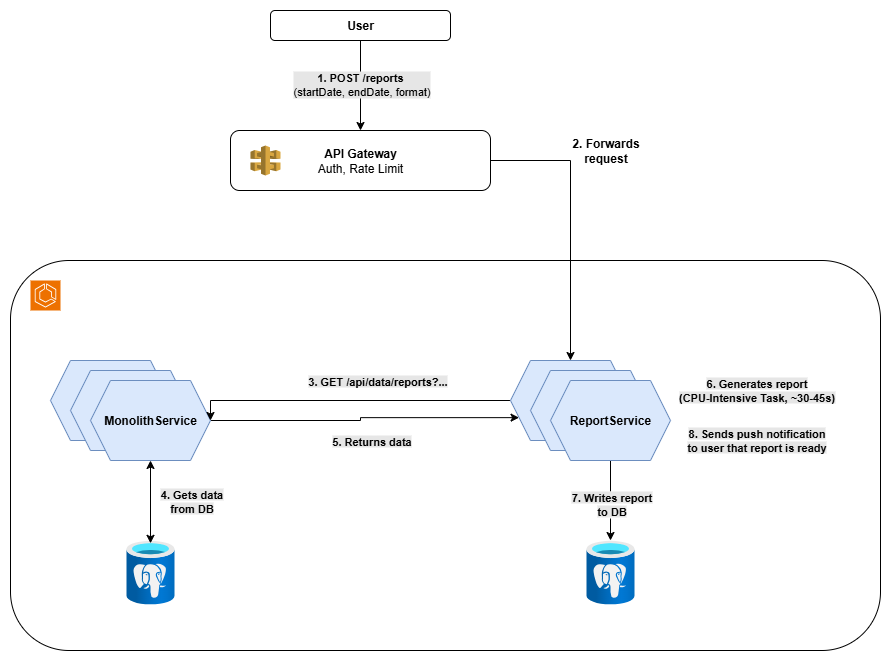

The diagram above was exported from draw.io. Its source (the exported page's mxGraphModel, read from the mxfile embedded in the PNG):
<mxGraphModel dx="1489" dy="890" grid="1" gridSize="10" guides="1" tooltips="1" connect="1" arrows="1" fold="1" page="1" pageScale="1" pageWidth="827" pageHeight="1169" math="0" shadow="0">
  <root>
    <mxCell id="0" />
    <mxCell id="1" parent="0" />
    <mxCell id="qjXD0h0UdZsJraqUG-Of-3" value="&lt;b&gt;API Gateway&lt;/b&gt;&lt;div&gt;Auth, Rate Limit&lt;/div&gt;" style="rounded=1;whiteSpace=wrap;html=1;" parent="1" vertex="1">
      <mxGeometry x="250" y="160" width="260" height="60" as="geometry" />
    </mxCell>
    <mxCell id="qjXD0h0UdZsJraqUG-Of-5" style="edgeStyle=orthogonalEdgeStyle;rounded=0;orthogonalLoop=1;jettySize=auto;html=1;entryX=0.5;entryY=0;entryDx=0;entryDy=0;" parent="1" source="qjXD0h0UdZsJraqUG-Of-1" target="qjXD0h0UdZsJraqUG-Of-3" edge="1">
      <mxGeometry relative="1" as="geometry" />
    </mxCell>
    <mxCell id="qjXD0h0UdZsJraqUG-Of-7" value="&lt;b&gt;1. POST /reports&lt;/b&gt;&amp;nbsp;&lt;div&gt;(startDate, endDate, format)&lt;/div&gt;" style="edgeLabel;html=1;align=center;verticalAlign=middle;resizable=0;points=[];labelBackgroundColor=#E6E6E6;" parent="qjXD0h0UdZsJraqUG-Of-5" vertex="1" connectable="0">
      <mxGeometry x="-0.037" relative="1" as="geometry">
        <mxPoint as="offset" />
      </mxGeometry>
    </mxCell>
    <mxCell id="qjXD0h0UdZsJraqUG-Of-1" value="&lt;b&gt;User&lt;/b&gt;" style="rounded=1;whiteSpace=wrap;html=1;" parent="1" vertex="1">
      <mxGeometry x="290" y="40" width="180" height="30" as="geometry" />
    </mxCell>
    <mxCell id="qjXD0h0UdZsJraqUG-Of-2" value="" style="outlineConnect=0;dashed=0;verticalLabelPosition=bottom;verticalAlign=top;align=center;html=1;shape=mxgraph.aws3.api_gateway;fillColor=#D9A741;gradientColor=none;" parent="1" vertex="1">
      <mxGeometry x="270" y="175" width="30" height="30" as="geometry" />
    </mxCell>
    <mxCell id="qjXD0h0UdZsJraqUG-Of-8" value="" style="rounded=1;whiteSpace=wrap;html=1;" parent="1" vertex="1">
      <mxGeometry x="30" y="290" width="870" height="390" as="geometry" />
    </mxCell>
    <mxCell id="qjXD0h0UdZsJraqUG-Of-9" value="" style="sketch=0;points=[[0,0,0],[0.25,0,0],[0.5,0,0],[0.75,0,0],[1,0,0],[0,1,0],[0.25,1,0],[0.5,1,0],[0.75,1,0],[1,1,0],[0,0.25,0],[0,0.5,0],[0,0.75,0],[1,0.25,0],[1,0.5,0],[1,0.75,0]];outlineConnect=0;fontColor=#232F3E;fillColor=#ED7100;strokeColor=#ffffff;dashed=0;verticalLabelPosition=bottom;verticalAlign=top;align=center;html=1;fontSize=12;fontStyle=0;aspect=fixed;shape=mxgraph.aws4.resourceIcon;resIcon=mxgraph.aws4.ecs;" parent="1" vertex="1">
      <mxGeometry x="50" y="310" width="30" height="30" as="geometry" />
    </mxCell>
    <mxCell id="qjXD0h0UdZsJraqUG-Of-10" value="" style="shape=hexagon;perimeter=hexagonPerimeter2;whiteSpace=wrap;html=1;fixedSize=1;fillColor=#dae8fc;strokeColor=#6c8ebf;" parent="1" vertex="1">
      <mxGeometry x="70" y="390" width="120" height="80" as="geometry" />
    </mxCell>
    <mxCell id="qjXD0h0UdZsJraqUG-Of-11" value="" style="shape=hexagon;perimeter=hexagonPerimeter2;whiteSpace=wrap;html=1;fixedSize=1;fillColor=#dae8fc;strokeColor=#6c8ebf;" parent="1" vertex="1">
      <mxGeometry x="90" y="400" width="120" height="80" as="geometry" />
    </mxCell>
    <mxCell id="qjXD0h0UdZsJraqUG-Of-30" style="edgeStyle=orthogonalEdgeStyle;rounded=0;orthogonalLoop=1;jettySize=auto;html=1;entryX=0;entryY=0.75;entryDx=0;entryDy=0;exitX=1;exitY=0.5;exitDx=0;exitDy=0;" parent="1" source="qjXD0h0UdZsJraqUG-Of-12" target="qjXD0h0UdZsJraqUG-Of-13" edge="1">
      <mxGeometry relative="1" as="geometry" />
    </mxCell>
    <mxCell id="qjXD0h0UdZsJraqUG-Of-12" value="&lt;b&gt;MonolithService&lt;/b&gt;" style="shape=hexagon;perimeter=hexagonPerimeter2;whiteSpace=wrap;html=1;fixedSize=1;fillColor=#dae8fc;strokeColor=#6c8ebf;" parent="1" vertex="1">
      <mxGeometry x="110" y="410" width="120" height="80" as="geometry" />
    </mxCell>
    <mxCell id="qjXD0h0UdZsJraqUG-Of-17" style="edgeStyle=orthogonalEdgeStyle;rounded=0;orthogonalLoop=1;jettySize=auto;html=1;entryX=1;entryY=0.5;entryDx=0;entryDy=0;" parent="1" source="qjXD0h0UdZsJraqUG-Of-13" target="qjXD0h0UdZsJraqUG-Of-12" edge="1">
      <mxGeometry relative="1" as="geometry">
        <Array as="points">
          <mxPoint x="230" y="430" />
        </Array>
      </mxGeometry>
    </mxCell>
    <mxCell id="qjXD0h0UdZsJraqUG-Of-23" value="&lt;b style=&quot;background-color: rgb(230, 230, 230);&quot;&gt;3. GET /api/data/reports?...&lt;/b&gt;" style="edgeLabel;html=1;align=center;verticalAlign=middle;resizable=0;points=[];" parent="qjXD0h0UdZsJraqUG-Of-17" vertex="1" connectable="0">
      <mxGeometry x="-0.0208" y="-3" relative="1" as="geometry">
        <mxPoint x="23" y="-17" as="offset" />
      </mxGeometry>
    </mxCell>
    <mxCell id="qjXD0h0UdZsJraqUG-Of-13" value="" style="shape=hexagon;perimeter=hexagonPerimeter2;whiteSpace=wrap;html=1;fixedSize=1;fillColor=#dae8fc;strokeColor=#6c8ebf;" parent="1" vertex="1">
      <mxGeometry x="530" y="390" width="120" height="80" as="geometry" />
    </mxCell>
    <mxCell id="qjXD0h0UdZsJraqUG-Of-14" value="" style="shape=hexagon;perimeter=hexagonPerimeter2;whiteSpace=wrap;html=1;fixedSize=1;fillColor=#dae8fc;strokeColor=#6c8ebf;" parent="1" vertex="1">
      <mxGeometry x="550" y="400" width="120" height="80" as="geometry" />
    </mxCell>
    <mxCell id="qjXD0h0UdZsJraqUG-Of-34" style="edgeStyle=orthogonalEdgeStyle;rounded=0;orthogonalLoop=1;jettySize=auto;html=1;" parent="1" source="qjXD0h0UdZsJraqUG-Of-15" target="qjXD0h0UdZsJraqUG-Of-25" edge="1">
      <mxGeometry relative="1" as="geometry" />
    </mxCell>
    <mxCell id="qjXD0h0UdZsJraqUG-Of-15" value="&lt;b&gt;ReportService&lt;/b&gt;" style="shape=hexagon;perimeter=hexagonPerimeter2;whiteSpace=wrap;html=1;fixedSize=1;fillColor=#dae8fc;strokeColor=#6c8ebf;" parent="1" vertex="1">
      <mxGeometry x="570" y="410" width="120" height="80" as="geometry" />
    </mxCell>
    <mxCell id="qjXD0h0UdZsJraqUG-Of-21" style="edgeStyle=orthogonalEdgeStyle;rounded=0;orthogonalLoop=1;jettySize=auto;html=1;entryX=0.5;entryY=0;entryDx=0;entryDy=0;" parent="1" source="qjXD0h0UdZsJraqUG-Of-3" target="qjXD0h0UdZsJraqUG-Of-13" edge="1">
      <mxGeometry relative="1" as="geometry" />
    </mxCell>
    <mxCell id="qjXD0h0UdZsJraqUG-Of-22" value="&lt;b style=&quot;background-color: light-dark(#ffffff, var(--ge-dark-color, #121212));&quot;&gt;2. Forwards&lt;/b&gt;&lt;div&gt;&lt;b style=&quot;background-color: light-dark(#ffffff, var(--ge-dark-color, #121212));&quot;&gt;request&lt;/b&gt;&lt;/div&gt;" style="text;html=1;align=center;verticalAlign=middle;resizable=0;points=[];autosize=1;strokeColor=none;fillColor=none;" parent="1" vertex="1">
      <mxGeometry x="580" y="160" width="90" height="40" as="geometry" />
    </mxCell>
    <mxCell id="qjXD0h0UdZsJraqUG-Of-24" value="" style="image;aspect=fixed;html=1;points=[];align=center;fontSize=12;image=img/lib/azure2/databases/Azure_Database_PostgreSQL_Server.svg;" parent="1" vertex="1">
      <mxGeometry x="146" y="570" width="48" height="64" as="geometry" />
    </mxCell>
    <mxCell id="qjXD0h0UdZsJraqUG-Of-25" value="" style="image;aspect=fixed;html=1;points=[];align=center;fontSize=12;image=img/lib/azure2/databases/Azure_Database_PostgreSQL_Server.svg;" parent="1" vertex="1">
      <mxGeometry x="606" y="570" width="48" height="64" as="geometry" />
    </mxCell>
    <mxCell id="qjXD0h0UdZsJraqUG-Of-26" style="rounded=0;orthogonalLoop=1;jettySize=auto;html=1;entryX=0.5;entryY=0.044;entryDx=0;entryDy=0;entryPerimeter=0;startArrow=classic;startFill=1;" parent="1" source="qjXD0h0UdZsJraqUG-Of-12" target="qjXD0h0UdZsJraqUG-Of-24" edge="1">
      <mxGeometry relative="1" as="geometry" />
    </mxCell>
    <mxCell id="qjXD0h0UdZsJraqUG-Of-31" value="&lt;b style=&quot;background-color: rgb(230, 230, 230);&quot;&gt;5. Returns data&lt;/b&gt;" style="edgeLabel;html=1;align=center;verticalAlign=middle;resizable=0;points=[];" parent="1" vertex="1" connectable="0">
      <mxGeometry x="390" y="470" as="geometry" />
    </mxCell>
    <mxCell id="qjXD0h0UdZsJraqUG-Of-32" value="&lt;b style=&quot;background-color: rgb(230, 230, 230);&quot;&gt;4. Gets data&lt;/b&gt;&lt;div&gt;&lt;b style=&quot;background-color: rgb(230, 230, 230);&quot;&gt;from DB&lt;/b&gt;&lt;/div&gt;" style="edgeLabel;html=1;align=center;verticalAlign=middle;resizable=0;points=[];" parent="1" vertex="1" connectable="0">
      <mxGeometry x="210" y="530" as="geometry" />
    </mxCell>
    <mxCell id="qjXD0h0UdZsJraqUG-Of-33" value="&lt;b style=&quot;background-color: rgb(230, 230, 230);&quot;&gt;6. Generates report&lt;/b&gt;&lt;div&gt;&lt;span style=&quot;background-color: rgb(230, 230, 230);&quot;&gt;&lt;b&gt;(CPU-Intensive Task, ~30-45s)&lt;/b&gt;&lt;/span&gt;&lt;/div&gt;" style="edgeLabel;html=1;align=center;verticalAlign=middle;resizable=0;points=[];" parent="1" vertex="1" connectable="0">
      <mxGeometry x="780" y="420" as="geometry">
        <mxPoint x="-5" y="-1" as="offset" />
      </mxGeometry>
    </mxCell>
    <mxCell id="qjXD0h0UdZsJraqUG-Of-35" value="&lt;span style=&quot;background-color: rgb(230, 230, 230);&quot;&gt;&lt;b&gt;7. Writes report&lt;/b&gt;&lt;/span&gt;&lt;div&gt;&lt;span style=&quot;background-color: rgb(230, 230, 230);&quot;&gt;&lt;b&gt;to DB&lt;/b&gt;&lt;/span&gt;&lt;/div&gt;" style="edgeLabel;html=1;align=center;verticalAlign=middle;resizable=0;points=[];" parent="1" vertex="1" connectable="0">
      <mxGeometry x="640" y="530" as="geometry">
        <mxPoint x="-10" y="3" as="offset" />
      </mxGeometry>
    </mxCell>
    <mxCell id="qjXD0h0UdZsJraqUG-Of-38" value="&lt;b style=&quot;background-color: rgb(230, 230, 230);&quot;&gt;8. Sends push notification&lt;/b&gt;&lt;div&gt;&lt;b style=&quot;background-color: rgb(230, 230, 230);&quot;&gt;to user that report is ready&lt;/b&gt;&lt;/div&gt;" style="edgeLabel;html=1;align=center;verticalAlign=middle;resizable=0;points=[];" parent="1" vertex="1" connectable="0">
      <mxGeometry x="780" y="470" as="geometry">
        <mxPoint x="-5" y="-1" as="offset" />
      </mxGeometry>
    </mxCell>
  </root>
</mxGraphModel>